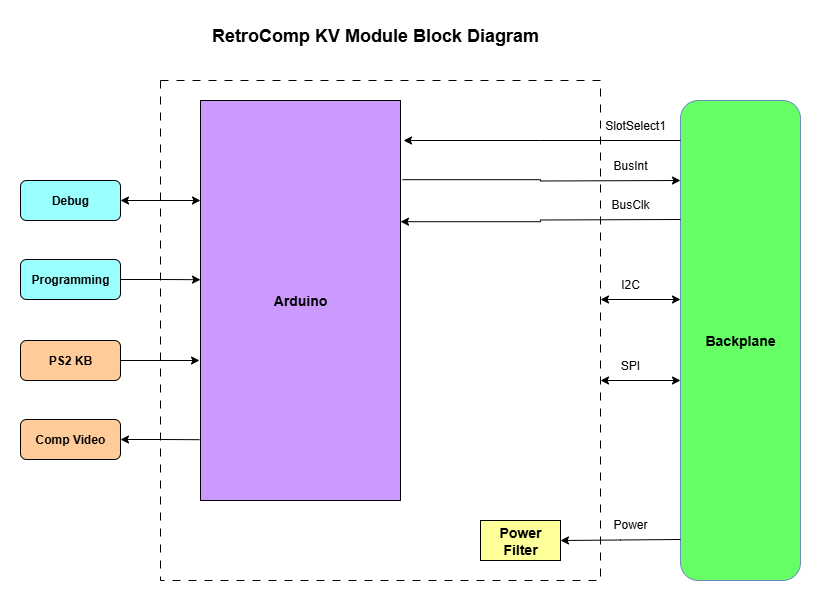

The diagram above was exported from draw.io. Its source (the exported page's mxGraphModel, read from the mxfile embedded in the PNG):
<mxGraphModel dx="995" dy="726" grid="1" gridSize="10" guides="1" tooltips="1" connect="1" arrows="1" fold="1" page="1" pageScale="1" pageWidth="1100" pageHeight="850" math="0" shadow="0">
  <root>
    <mxCell id="0" />
    <mxCell id="1" parent="0" />
    <mxCell id="zYWQm6FeYK7ZvlCrXuv9-24" value="" style="rounded=0;whiteSpace=wrap;html=1;dashed=1;dashPattern=8 8;" parent="1" vertex="1">
      <mxGeometry x="280" y="140" width="440" height="500" as="geometry" />
    </mxCell>
    <mxCell id="XGa5Y8sCl0DmdLY9kct8-3" value="&lt;b&gt;&lt;font style=&quot;font-size: 14px;&quot;&gt;Backplane&lt;/font&gt;&lt;/b&gt;" style="rounded=1;whiteSpace=wrap;html=1;fillColor=#66FF66;strokeColor=#6c8ebf;" parent="1" vertex="1">
      <mxGeometry x="800" y="160" width="120" height="480" as="geometry" />
    </mxCell>
    <mxCell id="zYWQm6FeYK7ZvlCrXuv9-20" style="edgeStyle=orthogonalEdgeStyle;rounded=0;orthogonalLoop=1;jettySize=auto;html=1;exitX=1;exitY=0.5;exitDx=0;exitDy=0;entryX=0;entryY=0.25;entryDx=0;entryDy=0;startArrow=classic;startFill=1;" parent="1" source="XGa5Y8sCl0DmdLY9kct8-4" target="XGa5Y8sCl0DmdLY9kct8-5" edge="1">
      <mxGeometry relative="1" as="geometry" />
    </mxCell>
    <mxCell id="XGa5Y8sCl0DmdLY9kct8-4" value="&lt;b&gt;Debug&lt;/b&gt;" style="rounded=1;whiteSpace=wrap;html=1;fillColor=#99FFFF;" parent="1" vertex="1">
      <mxGeometry x="140" y="240" width="100" height="40" as="geometry" />
    </mxCell>
    <mxCell id="XGa5Y8sCl0DmdLY9kct8-5" value="&lt;span style=&quot;font-size: 14px;&quot;&gt;&lt;b&gt;Arduino&lt;/b&gt;&lt;/span&gt;" style="rounded=0;whiteSpace=wrap;html=1;fillColor=#CC99FF;" parent="1" vertex="1">
      <mxGeometry x="320" y="160" width="200" height="400" as="geometry" />
    </mxCell>
    <mxCell id="CG7hZ_wFSSS8GAl2Qvh1-9" style="edgeStyle=orthogonalEdgeStyle;rounded=0;orthogonalLoop=1;jettySize=auto;html=1;exitX=1;exitY=0.75;exitDx=0;exitDy=0;entryX=0;entryY=0.75;entryDx=0;entryDy=0;startArrow=classic;startFill=1;" parent="1" edge="1">
      <mxGeometry relative="1" as="geometry">
        <mxPoint x="720" y="440" as="sourcePoint" />
        <mxPoint x="800" y="440" as="targetPoint" />
      </mxGeometry>
    </mxCell>
    <mxCell id="XGa5Y8sCl0DmdLY9kct8-6" value="&lt;span style=&quot;font-size: 14px;&quot;&gt;&lt;b&gt;Power&lt;/b&gt;&lt;/span&gt;&lt;div&gt;&lt;span style=&quot;font-size: 14px;&quot;&gt;&lt;b&gt;Filter&lt;/b&gt;&lt;/span&gt;&lt;/div&gt;" style="rounded=0;whiteSpace=wrap;html=1;fillColor=#FFFF99;" parent="1" vertex="1">
      <mxGeometry x="600" y="580" width="80" height="40" as="geometry" />
    </mxCell>
    <mxCell id="CG7hZ_wFSSS8GAl2Qvh1-28" value="SPI" style="text;html=1;align=center;verticalAlign=middle;whiteSpace=wrap;rounded=0;" parent="1" vertex="1">
      <mxGeometry x="720" y="410" width="60" height="30" as="geometry" />
    </mxCell>
    <mxCell id="CG7hZ_wFSSS8GAl2Qvh1-33" value="&lt;b&gt;&lt;font style=&quot;font-size: 18px;&quot;&gt;RetroComp KV Module Block Diagram&lt;/font&gt;&lt;/b&gt;" style="text;html=1;align=center;verticalAlign=middle;whiteSpace=wrap;rounded=0;" parent="1" vertex="1">
      <mxGeometry x="320" y="80" width="350" height="30" as="geometry" />
    </mxCell>
    <mxCell id="zYWQm6FeYK7ZvlCrXuv9-9" style="edgeStyle=orthogonalEdgeStyle;rounded=0;orthogonalLoop=1;jettySize=auto;html=1;exitX=1.01;exitY=0.198;exitDx=0;exitDy=0;entryX=0;entryY=0.75;entryDx=0;entryDy=0;exitPerimeter=0;startArrow=none;startFill=0;endArrow=classic;endFill=1;" parent="1" source="XGa5Y8sCl0DmdLY9kct8-5" edge="1">
      <mxGeometry relative="1" as="geometry">
        <mxPoint x="720" y="240" as="sourcePoint" />
        <mxPoint x="800" y="240" as="targetPoint" />
      </mxGeometry>
    </mxCell>
    <mxCell id="zYWQm6FeYK7ZvlCrXuv9-10" value="BusInt" style="text;html=1;align=center;verticalAlign=middle;whiteSpace=wrap;rounded=0;" parent="1" vertex="1">
      <mxGeometry x="720" y="210" width="60" height="30" as="geometry" />
    </mxCell>
    <mxCell id="zYWQm6FeYK7ZvlCrXuv9-11" style="edgeStyle=orthogonalEdgeStyle;rounded=0;orthogonalLoop=1;jettySize=auto;html=1;exitX=1;exitY=0.75;exitDx=0;exitDy=0;entryX=1;entryY=0.303;entryDx=0;entryDy=0;entryPerimeter=0;" parent="1" target="XGa5Y8sCl0DmdLY9kct8-5" edge="1">
      <mxGeometry relative="1" as="geometry">
        <mxPoint x="800" y="279" as="sourcePoint" />
        <mxPoint x="720" y="279" as="targetPoint" />
      </mxGeometry>
    </mxCell>
    <mxCell id="zYWQm6FeYK7ZvlCrXuv9-12" value="BusClk" style="text;html=1;align=center;verticalAlign=middle;whiteSpace=wrap;rounded=0;" parent="1" vertex="1">
      <mxGeometry x="720" y="249" width="60" height="30" as="geometry" />
    </mxCell>
    <mxCell id="zYWQm6FeYK7ZvlCrXuv9-13" style="edgeStyle=orthogonalEdgeStyle;rounded=0;orthogonalLoop=1;jettySize=auto;html=1;exitX=1;exitY=0.75;exitDx=0;exitDy=0;entryX=1;entryY=0.5;entryDx=0;entryDy=0;" parent="1" target="XGa5Y8sCl0DmdLY9kct8-6" edge="1">
      <mxGeometry relative="1" as="geometry">
        <mxPoint x="800" y="599" as="sourcePoint" />
        <mxPoint x="720" y="599" as="targetPoint" />
      </mxGeometry>
    </mxCell>
    <mxCell id="zYWQm6FeYK7ZvlCrXuv9-14" value="Power" style="text;html=1;align=center;verticalAlign=middle;whiteSpace=wrap;rounded=0;" parent="1" vertex="1">
      <mxGeometry x="720" y="569" width="60" height="30" as="geometry" />
    </mxCell>
    <mxCell id="zYWQm6FeYK7ZvlCrXuv9-15" style="edgeStyle=orthogonalEdgeStyle;rounded=0;orthogonalLoop=1;jettySize=auto;html=1;exitX=1;exitY=0.75;exitDx=0;exitDy=0;entryX=0;entryY=0.75;entryDx=0;entryDy=0;startArrow=classic;startFill=1;" parent="1" edge="1">
      <mxGeometry relative="1" as="geometry">
        <mxPoint x="720" y="359" as="sourcePoint" />
        <mxPoint x="800" y="359" as="targetPoint" />
      </mxGeometry>
    </mxCell>
    <mxCell id="zYWQm6FeYK7ZvlCrXuv9-16" value="I2C" style="text;html=1;align=center;verticalAlign=middle;whiteSpace=wrap;rounded=0;" parent="1" vertex="1">
      <mxGeometry x="720" y="329" width="60" height="30" as="geometry" />
    </mxCell>
    <mxCell id="zYWQm6FeYK7ZvlCrXuv9-17" value="&lt;b&gt;Programming&lt;/b&gt;" style="rounded=1;whiteSpace=wrap;html=1;fillColor=#99FFFF;" parent="1" vertex="1">
      <mxGeometry x="140" y="319" width="100" height="40" as="geometry" />
    </mxCell>
    <mxCell id="zYWQm6FeYK7ZvlCrXuv9-18" style="edgeStyle=orthogonalEdgeStyle;rounded=0;orthogonalLoop=1;jettySize=auto;html=1;exitX=1;exitY=0.5;exitDx=0;exitDy=0;entryX=0;entryY=0.448;entryDx=0;entryDy=0;entryPerimeter=0;" parent="1" source="zYWQm6FeYK7ZvlCrXuv9-17" target="XGa5Y8sCl0DmdLY9kct8-5" edge="1">
      <mxGeometry relative="1" as="geometry" />
    </mxCell>
    <mxCell id="zYWQm6FeYK7ZvlCrXuv9-22" style="edgeStyle=orthogonalEdgeStyle;rounded=0;orthogonalLoop=1;jettySize=auto;html=1;exitX=1.015;exitY=0.1;exitDx=0;exitDy=0;entryX=0;entryY=0.75;entryDx=0;entryDy=0;exitPerimeter=0;startArrow=classic;startFill=1;endArrow=none;endFill=0;" parent="1" source="XGa5Y8sCl0DmdLY9kct8-5" edge="1">
      <mxGeometry relative="1" as="geometry">
        <mxPoint x="720" y="200" as="sourcePoint" />
        <mxPoint x="800" y="200" as="targetPoint" />
      </mxGeometry>
    </mxCell>
    <mxCell id="zYWQm6FeYK7ZvlCrXuv9-23" value="SlotSelect1" style="text;html=1;align=center;verticalAlign=middle;whiteSpace=wrap;rounded=0;" parent="1" vertex="1">
      <mxGeometry x="700" y="170" width="110" height="30" as="geometry" />
    </mxCell>
    <mxCell id="9mXi5TYKmuGidNmoGbkr-1" value="&lt;b&gt;Comp Video&lt;/b&gt;" style="rounded=1;whiteSpace=wrap;html=1;fillColor=#FFCC99;" vertex="1" parent="1">
      <mxGeometry x="140" y="479" width="100" height="40" as="geometry" />
    </mxCell>
    <mxCell id="9mXi5TYKmuGidNmoGbkr-2" value="&lt;b&gt;PS2 KB&lt;/b&gt;" style="rounded=1;whiteSpace=wrap;html=1;fillColor=#FFCC99;" vertex="1" parent="1">
      <mxGeometry x="140" y="400" width="100" height="40" as="geometry" />
    </mxCell>
    <mxCell id="9mXi5TYKmuGidNmoGbkr-5" style="edgeStyle=orthogonalEdgeStyle;rounded=0;orthogonalLoop=1;jettySize=auto;html=1;exitX=1;exitY=0.5;exitDx=0;exitDy=0;entryX=-0.005;entryY=0.65;entryDx=0;entryDy=0;entryPerimeter=0;" edge="1" parent="1" source="9mXi5TYKmuGidNmoGbkr-2" target="XGa5Y8sCl0DmdLY9kct8-5">
      <mxGeometry relative="1" as="geometry" />
    </mxCell>
    <mxCell id="9mXi5TYKmuGidNmoGbkr-6" style="edgeStyle=orthogonalEdgeStyle;rounded=0;orthogonalLoop=1;jettySize=auto;html=1;exitX=1;exitY=0.5;exitDx=0;exitDy=0;entryX=-0.005;entryY=0.848;entryDx=0;entryDy=0;entryPerimeter=0;startArrow=classic;startFill=1;endArrow=none;endFill=0;" edge="1" parent="1" source="9mXi5TYKmuGidNmoGbkr-1" target="XGa5Y8sCl0DmdLY9kct8-5">
      <mxGeometry relative="1" as="geometry" />
    </mxCell>
  </root>
</mxGraphModel>